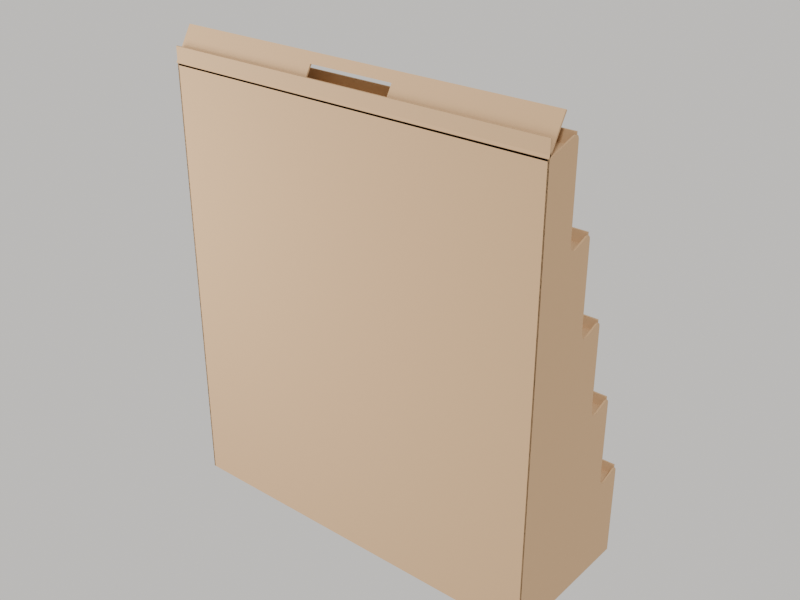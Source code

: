 # Source: c3bfe2f3-5d17-4267-9024-82af92959ca7.blend  (saved by Blender 5.1.30; exported with 4.5.12 LTS)
import bpy
from mathutils import Matrix  # noqa: F401  (used for matrix-valued properties, if any)

bpy.ops.wm.read_factory_settings(use_empty=True)
scene = bpy.context.scene
scene.name = 'Scene'

# ---- collections
col_collection = bpy.data.collections.new('Collection'); scene.collection.children.link(col_collection)
col_plv_0840m = bpy.data.collections.new('PLV_0840M'); scene.collection.children.link(col_plv_0840m)

# ---- materials (node trees are filled in below, after node groups)
mat_kraft_cardboard_002 = bpy.data.materials.new('Kraft_Cardboard.002')

# ---- material node trees
mat_kraft_cardboard_002.use_nodes = True; mat_kraft_cardboard_002.node_tree.nodes.clear()
_N = mat_kraft_cardboard_002.node_tree.nodes; _L = mat_kraft_cardboard_002.node_tree.links
n0 = _N.new('ShaderNodeBsdfPrincipled'); n0.name = 'BSDF guidée'; n0.location = (-200, 100)
n0.inputs[0].default_value = (0.46, 0.29, 0.15, 1.0)
n0.inputs[2].default_value = 0.92
n1 = _N.new('ShaderNodeOutputMaterial'); n1.name = 'Sortie matériau'; n1.location = (200, 100)
n2 = _N.new('ShaderNodeTexNoise'); n2.name = 'PLV_Noise'; n2.location = (0, 0)
n2.width = 145
n2.inputs[2].default_value = 40.0
n3 = _N.new('ShaderNodeBump'); n3.name = 'PLV_Bump'; n3.location = (0, 0)
n3.inputs[0].default_value = 0.15
_L.new(n0.outputs[0], n1.inputs[0])
_L.new(n2.outputs[0], n3.inputs[3])
_L.new(n3.outputs[0], n0.inputs[5])
n1.is_active_output = True

# ---- world
world_world = bpy.data.worlds.new('World'); scene.world = world_world
world_world.use_nodes = True; world_world.node_tree.nodes.clear()
_N = world_world.node_tree.nodes; _L = world_world.node_tree.links
n0 = _N.new('ShaderNodeOutputWorld'); n0.name = 'World Output'; n0.location = (200, 100)
n1 = _N.new('ShaderNodeBackground'); n1.name = 'Background'; n1.location = (-200, 100)
n1.inputs[0].default_value = (0.75, 0.73, 0.7, 1.0)
_L.new(n1.outputs[0], n0.inputs[0])
n0.is_active_output = True
world_world.color = (0.05088, 0.05088, 0.05088)
world_world.sun_shadow_jitter_overblur = 0.0

# ---- cameras
cam_plv_cam_002 = bpy.data.cameras.new('PLV_Cam.002')
cam_plv_cam_002.lens = 60.0
cam_plv_cam_002.ortho_scale = 0.75

# ---- lights
light_plv_sun_002 = bpy.data.lights.new('PLV_Sun.002', 'SUN')
light_plv_sun_002.angle = 0.08727
light_plv_sun_002.energy = 3.0
light_plv_fill_002 = bpy.data.lights.new('PLV_Fill.002', 'AREA')
light_plv_fill_002.energy = 40.0
light_plv_fill_002.size = 1.0

# ---- meshes
me_plv_sidepanel_r_mesh_003 = bpy.data.meshes.new('PLV_SidePanel_R_mesh.003')
me_plv_sidepanel_r_mesh_003.from_pydata([(0.21, 0.48, 0.0), (0.21, 0.48, 0.293), (0.21, 0.4797, 0.298), (0.21, 0.4787, 0.3021), (0.21, 0.4771, 0.3053), (0.21, 0.4749, 0.3075), (0.21, 0.472, 0.3088), (0.21, 0.4685, 0.3091), (0.21, 0.4643, 0.3086), (0.21, 0.4595, 0.307), (0.21, 0.4254, 0.2938), (0.21, 0.4171, 0.2911), (0.21, 0.4099, 0.2901), (0.21, 0.4038, 0.2907), (0.21, 0.3989, 0.2929), (0.21, 0.395, 0.2968), (0.21, 0.3922, 0.3022), (0.21, 0.3906, 0.3093), (0.21, 0.39, 0.318), (0.21, 0.39, 0.573), (0.21, 0.3897, 0.578), (0.21, 0.3887, 0.5821), (0.21, 0.3871, 0.5853), (0.21, 0.3849, 0.5875), (0.21, 0.382, 0.5888), (0.21, 0.3785, 0.5891), (0.21, 0.3743, 0.5886), (0.21, 0.3695, 0.587), (0.21, 0.3354, 0.5738), (0.21, 0.3271, 0.5711), (0.21, 0.3199, 0.5701), (0.21, 0.3138, 0.5707), (0.21, 0.3089, 0.5729), (0.21, 0.305, 0.5768), (0.21, 0.3022, 0.5822), (0.21, 0.3006, 0.5893), (0.21, 0.3, 0.598), (0.21, 0.3, 0.853), (0.21, 0.2997, 0.858), (0.21, 0.2987, 0.8621), (0.21, 0.2971, 0.8653), (0.21, 0.2949, 0.8675), (0.21, 0.292, 0.8688), (0.21, 0.2885, 0.8691), (0.21, 0.2843, 0.8686), (0.21, 0.2795, 0.867), (0.21, 0.2454, 0.8538), (0.21, 0.2371, 0.8511), (0.21, 0.2299, 0.8501), (0.21, 0.2238, 0.8507), (0.21, 0.2189, 0.8529), (0.21, 0.215, 0.8568), (0.21, 0.2122, 0.8622), (0.21, 0.2106, 0.8693), (0.21, 0.21, 0.878), (0.21, 0.21, 1.133), (0.21, 0.2097, 1.138), (0.21, 0.2087, 1.142), (0.21, 0.2071, 1.145), (0.21, 0.2049, 1.148), (0.21, 0.202, 1.149), (0.21, 0.1985, 1.149), (0.21, 0.1943, 1.149), (0.21, 0.1895, 1.147), (0.21, 0.1554, 1.134), (0.21, 0.1471, 1.131), (0.21, 0.1399, 1.13), (0.21, 0.1338, 1.131), (0.21, 0.1289, 1.133), (0.21, 0.125, 1.137), (0.21, 0.1222, 1.142), (0.21, 0.1206, 1.149), (0.21, 0.12, 1.158), (0.21, 0.12, 1.413), (0.21, 0.1197, 1.418), (0.21, 0.1187, 1.422), (0.21, 0.117, 1.426), (0.21, 0.1147, 1.428), (0.21, 0.1117, 1.429), (0.21, 0.1081, 1.43), (0.21, 0.1038, 1.43), (0.21, 0.09888, 1.429), (0.21, -6.948e-10, 1.4), (0.21, -6.948e-10, 0.0), (0.205, 0.48, 0.0), (0.205, 0.48, 0.293), (0.205, 0.4797, 0.298), (0.205, 0.4787, 0.3021), (0.205, 0.4771, 0.3053), (0.205, 0.4749, 0.3075), (0.205, 0.472, 0.3088), (0.205, 0.4685, 0.3091), (0.205, 0.4643, 0.3086), (0.205, 0.4595, 0.307), (0.205, 0.4254, 0.2938), (0.205, 0.4171, 0.2911), (0.205, 0.4099, 0.2901), (0.205, 0.4038, 0.2907), (0.205, 0.3989, 0.2929), (0.205, 0.395, 0.2968), (0.205, 0.3922, 0.3022), (0.205, 0.3906, 0.3093), (0.205, 0.39, 0.318), (0.205, 0.39, 0.573), (0.205, 0.3897, 0.578), (0.205, 0.3887, 0.5821), (0.205, 0.3871, 0.5853), (0.205, 0.3849, 0.5875), (0.205, 0.382, 0.5888), (0.205, 0.3785, 0.5891), (0.205, 0.3743, 0.5886), (0.205, 0.3695, 0.587), (0.205, 0.3354, 0.5738), (0.205, 0.3271, 0.5711), (0.205, 0.3199, 0.5701), (0.205, 0.3138, 0.5707), (0.205, 0.3089, 0.5729), (0.205, 0.305, 0.5768), (0.205, 0.3022, 0.5822), (0.205, 0.3006, 0.5893), (0.205, 0.3, 0.598), (0.205, 0.3, 0.853), (0.205, 0.2997, 0.858), (0.205, 0.2987, 0.8621), (0.205, 0.2971, 0.8653), (0.205, 0.2949, 0.8675), (0.205, 0.292, 0.8688), (0.205, 0.2885, 0.8691), (0.205, 0.2843, 0.8686), (0.205, 0.2795, 0.867), (0.205, 0.2454, 0.8538), (0.205, 0.2371, 0.8511), (0.205, 0.2299, 0.8501), (0.205, 0.2238, 0.8507), (0.205, 0.2189, 0.8529), (0.205, 0.215, 0.8568), (0.205, 0.2122, 0.8622), (0.205, 0.2106, 0.8693), (0.205, 0.21, 0.878), (0.205, 0.21, 1.133), (0.205, 0.2097, 1.138), (0.205, 0.2087, 1.142), (0.205, 0.2071, 1.145), (0.205, 0.2049, 1.148), (0.205, 0.202, 1.149), (0.205, 0.1985, 1.149), (0.205, 0.1943, 1.149), (0.205, 0.1895, 1.147), (0.205, 0.1554, 1.134), (0.205, 0.1471, 1.131), (0.205, 0.1399, 1.13), (0.205, 0.1338, 1.131), (0.205, 0.1289, 1.133), (0.205, 0.125, 1.137), (0.205, 0.1222, 1.142), (0.205, 0.1206, 1.149), (0.205, 0.12, 1.158), (0.205, 0.12, 1.413), (0.205, 0.1197, 1.418), (0.205, 0.1187, 1.422), (0.205, 0.117, 1.426), (0.205, 0.1147, 1.428), (0.205, 0.1117, 1.429), (0.205, 0.1081, 1.43), (0.205, 0.1038, 1.43), (0.205, 0.09888, 1.429), (0.205, 0.0, 1.4), (0.205, 0.0, 0.0)], [], [(83, 0, 1, 2, 3, 4, 5, 6, 7, 8, 9, 10, 11, 12, 13, 14, 15, 16, 17, 18, 19, 20, 21, 22, 23, 24, 25, 26, 27, 28, 29, 30, 31, 32, 33, 34, 35, 36, 37, 38, 39, 40, 41, 42, 43, 44, 45, 46, 47, 48, 49, 50, 51, 52, 53, 54, 55, 56, 57, 58, 59, 60, 61, 62, 63, 64, 65, 66, 67, 68, 69, 70, 71, 72, 73, 74, 75, 76, 77, 78, 79, 80, 81, 82), (90, 89, 88, 87, 86, 85, 84, 167, 166, 165, 164, 163, 162, 161, 160, 159, 158, 157, 156, 155, 154, 153, 152, 151, 150, 149, 148, 147, 146, 145, 144, 143, 142, 141, 140, 139, 138, 137, 136, 135, 134, 133, 132, 131, 130, 129, 128, 127, 126, 125, 124, 123, 122, 121, 120, 119, 118, 117, 116, 115, 114, 113, 112, 111, 110, 109, 108, 107, 106, 105, 104, 103, 102, 101, 100, 99, 98, 97, 96, 95, 94, 93, 92, 91), (0, 83, 167, 84), (1, 0, 84, 85), (2, 1, 85, 86), (3, 2, 86, 87), (4, 3, 87, 88), (5, 4, 88, 89), (6, 5, 89, 90), (7, 6, 90, 91), (8, 7, 91, 92), (9, 8, 92, 93), (10, 9, 93, 94), (11, 10, 94, 95), (12, 11, 95, 96), (13, 12, 96, 97), (14, 13, 97, 98), (15, 14, 98, 99), (16, 15, 99, 100), (17, 16, 100, 101), (18, 17, 101, 102), (19, 18, 102, 103), (20, 19, 103, 104), (21, 20, 104, 105), (22, 21, 105, 106), (23, 22, 106, 107), (24, 23, 107, 108), (25, 24, 108, 109), (26, 25, 109, 110), (27, 26, 110, 111), (28, 27, 111, 112), (29, 28, 112, 113), (30, 29, 113, 114), (31, 30, 114, 115), (32, 31, 115, 116), (33, 32, 116, 117), (34, 33, 117, 118), (35, 34, 118, 119), (36, 35, 119, 120), (37, 36, 120, 121), (38, 37, 121, 122), (39, 38, 122, 123), (40, 39, 123, 124), (41, 40, 124, 125), (42, 41, 125, 126), (43, 42, 126, 127), (44, 43, 127, 128), (45, 44, 128, 129), (46, 45, 129, 130), (47, 46, 130, 131), (48, 47, 131, 132), (49, 48, 132, 133), (50, 49, 133, 134), (51, 50, 134, 135), (52, 51, 135, 136), (53, 52, 136, 137), (54, 53, 137, 138), (55, 54, 138, 139), (56, 55, 139, 140), (57, 56, 140, 141), (58, 57, 141, 142), (59, 58, 142, 143), (60, 59, 143, 144), (61, 60, 144, 145), (62, 61, 145, 146), (63, 62, 146, 147), (64, 63, 147, 148), (65, 64, 148, 149), (66, 65, 149, 150), (67, 66, 150, 151), (68, 67, 151, 152), (69, 68, 152, 153), (70, 69, 153, 154), (71, 70, 154, 155), (72, 71, 155, 156), (73, 72, 156, 157), (74, 73, 157, 158), (75, 74, 158, 159), (76, 75, 159, 160), (77, 76, 160, 161), (78, 77, 161, 162), (79, 78, 162, 163), (80, 79, 163, 164), (81, 80, 164, 165), (82, 81, 165, 166), (83, 82, 166, 167)])
me_plv_sidepanel_r_mesh_003.materials.append(mat_kraft_cardboard_002)
me_plv_sidepanel_r_mesh_003.materials.append(None)
me_plv_sidepanel_r_mesh_003.update()
me_plv_sidepanel_l_mesh_003 = bpy.data.meshes.new('PLV_SidePanel_L_mesh.003')
me_plv_sidepanel_l_mesh_003.from_pydata([(-0.205, 0.48, 0.0), (-0.205, 0.48, 0.293), (-0.205, 0.4797, 0.298), (-0.205, 0.4787, 0.3021), (-0.205, 0.4771, 0.3053), (-0.205, 0.4749, 0.3075), (-0.205, 0.472, 0.3088), (-0.205, 0.4685, 0.3091), (-0.205, 0.4643, 0.3086), (-0.205, 0.4595, 0.307), (-0.205, 0.4254, 0.2938), (-0.205, 0.4171, 0.2911), (-0.205, 0.4099, 0.2901), (-0.205, 0.4038, 0.2907), (-0.205, 0.3989, 0.2929), (-0.205, 0.395, 0.2968), (-0.205, 0.3922, 0.3022), (-0.205, 0.3906, 0.3093), (-0.205, 0.39, 0.318), (-0.205, 0.39, 0.573), (-0.205, 0.3897, 0.578), (-0.205, 0.3887, 0.5821), (-0.205, 0.3871, 0.5853), (-0.205, 0.3849, 0.5875), (-0.205, 0.382, 0.5888), (-0.205, 0.3785, 0.5891), (-0.205, 0.3743, 0.5886), (-0.205, 0.3695, 0.587), (-0.205, 0.3354, 0.5738), (-0.205, 0.3271, 0.5711), (-0.205, 0.3199, 0.5701), (-0.205, 0.3138, 0.5707), (-0.205, 0.3089, 0.5729), (-0.205, 0.305, 0.5768), (-0.205, 0.3022, 0.5822), (-0.205, 0.3006, 0.5893), (-0.205, 0.3, 0.598), (-0.205, 0.3, 0.853), (-0.205, 0.2997, 0.858), (-0.205, 0.2987, 0.8621), (-0.205, 0.2971, 0.8653), (-0.205, 0.2949, 0.8675), (-0.205, 0.292, 0.8688), (-0.205, 0.2885, 0.8691), (-0.205, 0.2843, 0.8686), (-0.205, 0.2795, 0.867), (-0.205, 0.2454, 0.8538), (-0.205, 0.2371, 0.8511), (-0.205, 0.2299, 0.8501), (-0.205, 0.2238, 0.8507), (-0.205, 0.2189, 0.8529), (-0.205, 0.215, 0.8568), (-0.205, 0.2122, 0.8622), (-0.205, 0.2106, 0.8693), (-0.205, 0.21, 0.878), (-0.205, 0.21, 1.133), (-0.205, 0.2097, 1.138), (-0.205, 0.2087, 1.142), (-0.205, 0.2071, 1.145), (-0.205, 0.2049, 1.148), (-0.205, 0.202, 1.149), (-0.205, 0.1985, 1.149), (-0.205, 0.1943, 1.149), (-0.205, 0.1895, 1.147), (-0.205, 0.1554, 1.134), (-0.205, 0.1471, 1.131), (-0.205, 0.1399, 1.13), (-0.205, 0.1338, 1.131), (-0.205, 0.1289, 1.133), (-0.205, 0.125, 1.137), (-0.205, 0.1222, 1.142), (-0.205, 0.1206, 1.149), (-0.205, 0.12, 1.158), (-0.205, 0.12, 1.413), (-0.205, 0.1197, 1.418), (-0.205, 0.1187, 1.422), (-0.205, 0.117, 1.426), (-0.205, 0.1147, 1.428), (-0.205, 0.1117, 1.429), (-0.205, 0.1081, 1.43), (-0.205, 0.1038, 1.43), (-0.205, 0.09888, 1.429), (-0.205, -6.948e-10, 1.4), (-0.205, -6.948e-10, 0.0), (-0.21, 0.48, 0.0), (-0.21, 0.48, 0.293), (-0.21, 0.4797, 0.298), (-0.21, 0.4787, 0.3021), (-0.21, 0.4771, 0.3053), (-0.21, 0.4749, 0.3075), (-0.21, 0.472, 0.3088), (-0.21, 0.4685, 0.3091), (-0.21, 0.4643, 0.3086), (-0.21, 0.4595, 0.307), (-0.21, 0.4254, 0.2938), (-0.21, 0.4171, 0.2911), (-0.21, 0.4099, 0.2901), (-0.21, 0.4038, 0.2907), (-0.21, 0.3989, 0.2929), (-0.21, 0.395, 0.2968), (-0.21, 0.3922, 0.3022), (-0.21, 0.3906, 0.3093), (-0.21, 0.39, 0.318), (-0.21, 0.39, 0.573), (-0.21, 0.3897, 0.578), (-0.21, 0.3887, 0.5821), (-0.21, 0.3871, 0.5853), (-0.21, 0.3849, 0.5875), (-0.21, 0.382, 0.5888), (-0.21, 0.3785, 0.5891), (-0.21, 0.3743, 0.5886), (-0.21, 0.3695, 0.587), (-0.21, 0.3354, 0.5738), (-0.21, 0.3271, 0.5711), (-0.21, 0.3199, 0.5701), (-0.21, 0.3138, 0.5707), (-0.21, 0.3089, 0.5729), (-0.21, 0.305, 0.5768), (-0.21, 0.3022, 0.5822), (-0.21, 0.3006, 0.5893), (-0.21, 0.3, 0.598), (-0.21, 0.3, 0.853), (-0.21, 0.2997, 0.858), (-0.21, 0.2987, 0.8621), (-0.21, 0.2971, 0.8653), (-0.21, 0.2949, 0.8675), (-0.21, 0.292, 0.8688), (-0.21, 0.2885, 0.8691), (-0.21, 0.2843, 0.8686), (-0.21, 0.2795, 0.867), (-0.21, 0.2454, 0.8538), (-0.21, 0.2371, 0.8511), (-0.21, 0.2299, 0.8501), (-0.21, 0.2238, 0.8507), (-0.21, 0.2189, 0.8529), (-0.21, 0.215, 0.8568), (-0.21, 0.2122, 0.8622), (-0.21, 0.2106, 0.8693), (-0.21, 0.21, 0.878), (-0.21, 0.21, 1.133), (-0.21, 0.2097, 1.138), (-0.21, 0.2087, 1.142), (-0.21, 0.2071, 1.145), (-0.21, 0.2049, 1.148), (-0.21, 0.202, 1.149), (-0.21, 0.1985, 1.149), (-0.21, 0.1943, 1.149), (-0.21, 0.1895, 1.147), (-0.21, 0.1554, 1.134), (-0.21, 0.1471, 1.131), (-0.21, 0.1399, 1.13), (-0.21, 0.1338, 1.131), (-0.21, 0.1289, 1.133), (-0.21, 0.125, 1.137), (-0.21, 0.1222, 1.142), (-0.21, 0.1206, 1.149), (-0.21, 0.12, 1.158), (-0.21, 0.12, 1.413), (-0.21, 0.1197, 1.418), (-0.21, 0.1187, 1.422), (-0.21, 0.117, 1.426), (-0.21, 0.1147, 1.428), (-0.21, 0.1117, 1.429), (-0.21, 0.1081, 1.43), (-0.21, 0.1038, 1.43), (-0.21, 0.09888, 1.429), (-0.21, 0.0, 1.4), (-0.21, 0.0, 0.0)], [], [(83, 0, 1, 2, 3, 4, 5, 6, 7, 8, 9, 10, 11, 12, 13, 14, 15, 16, 17, 18, 19, 20, 21, 22, 23, 24, 25, 26, 27, 28, 29, 30, 31, 32, 33, 34, 35, 36, 37, 38, 39, 40, 41, 42, 43, 44, 45, 46, 47, 48, 49, 50, 51, 52, 53, 54, 55, 56, 57, 58, 59, 60, 61, 62, 63, 64, 65, 66, 67, 68, 69, 70, 71, 72, 73, 74, 75, 76, 77, 78, 79, 80, 81, 82), (90, 89, 88, 87, 86, 85, 84, 167, 166, 165, 164, 163, 162, 161, 160, 159, 158, 157, 156, 155, 154, 153, 152, 151, 150, 149, 148, 147, 146, 145, 144, 143, 142, 141, 140, 139, 138, 137, 136, 135, 134, 133, 132, 131, 130, 129, 128, 127, 126, 125, 124, 123, 122, 121, 120, 119, 118, 117, 116, 115, 114, 113, 112, 111, 110, 109, 108, 107, 106, 105, 104, 103, 102, 101, 100, 99, 98, 97, 96, 95, 94, 93, 92, 91), (0, 83, 167, 84), (1, 0, 84, 85), (2, 1, 85, 86), (3, 2, 86, 87), (4, 3, 87, 88), (5, 4, 88, 89), (6, 5, 89, 90), (7, 6, 90, 91), (8, 7, 91, 92), (9, 8, 92, 93), (10, 9, 93, 94), (11, 10, 94, 95), (12, 11, 95, 96), (13, 12, 96, 97), (14, 13, 97, 98), (15, 14, 98, 99), (16, 15, 99, 100), (17, 16, 100, 101), (18, 17, 101, 102), (19, 18, 102, 103), (20, 19, 103, 104), (21, 20, 104, 105), (22, 21, 105, 106), (23, 22, 106, 107), (24, 23, 107, 108), (25, 24, 108, 109), (26, 25, 109, 110), (27, 26, 110, 111), (28, 27, 111, 112), (29, 28, 112, 113), (30, 29, 113, 114), (31, 30, 114, 115), (32, 31, 115, 116), (33, 32, 116, 117), (34, 33, 117, 118), (35, 34, 118, 119), (36, 35, 119, 120), (37, 36, 120, 121), (38, 37, 121, 122), (39, 38, 122, 123), (40, 39, 123, 124), (41, 40, 124, 125), (42, 41, 125, 126), (43, 42, 126, 127), (44, 43, 127, 128), (45, 44, 128, 129), (46, 45, 129, 130), (47, 46, 130, 131), (48, 47, 131, 132), (49, 48, 132, 133), (50, 49, 133, 134), (51, 50, 134, 135), (52, 51, 135, 136), (53, 52, 136, 137), (54, 53, 137, 138), (55, 54, 138, 139), (56, 55, 139, 140), (57, 56, 140, 141), (58, 57, 141, 142), (59, 58, 142, 143), (60, 59, 143, 144), (61, 60, 144, 145), (62, 61, 145, 146), (63, 62, 146, 147), (64, 63, 147, 148), (65, 64, 148, 149), (66, 65, 149, 150), (67, 66, 150, 151), (68, 67, 151, 152), (69, 68, 152, 153), (70, 69, 153, 154), (71, 70, 154, 155), (72, 71, 155, 156), (73, 72, 156, 157), (74, 73, 157, 158), (75, 74, 158, 159), (76, 75, 159, 160), (77, 76, 160, 161), (78, 77, 161, 162), (79, 78, 162, 163), (80, 79, 163, 164), (81, 80, 164, 165), (82, 81, 165, 166), (83, 82, 166, 167)])
me_plv_sidepanel_l_mesh_003.materials.append(mat_kraft_cardboard_002)
me_plv_sidepanel_l_mesh_003.materials.append(None)
me_plv_sidepanel_l_mesh_003.update()
me_plv_shelf_5_mesh_002 = bpy.data.meshes.new('PLV_Shelf_5_mesh.002')
me_plv_shelf_5_mesh_002.from_pydata([(-0.205, 0.39, 0.28), (0.205, 0.39, 0.28), (0.205, 0.48, 0.28), (-0.205, 0.48, 0.28), (-0.205, 0.39, 0.275), (0.205, 0.39, 0.275), (0.205, 0.48, 0.275), (-0.205, 0.48, 0.275)], [], [(0, 1, 2, 3), (4, 7, 6, 5), (0, 3, 7, 4), (1, 0, 4, 5), (2, 1, 5, 6), (3, 2, 6, 7)])
me_plv_shelf_5_mesh_002.materials.append(mat_kraft_cardboard_002)
me_plv_shelf_5_mesh_002.update()
me_plv_shelf_4_mesh_002 = bpy.data.meshes.new('PLV_Shelf_4_mesh.002')
me_plv_shelf_4_mesh_002.from_pydata([(-0.205, 0.3, 0.56), (0.205, 0.3, 0.56), (0.205, 0.39, 0.56), (-0.205, 0.39, 0.56), (-0.205, 0.3, 0.555), (0.205, 0.3, 0.555), (0.205, 0.39, 0.555), (-0.205, 0.39, 0.555)], [], [(0, 1, 2, 3), (4, 7, 6, 5), (0, 3, 7, 4), (1, 0, 4, 5), (2, 1, 5, 6), (3, 2, 6, 7)])
me_plv_shelf_4_mesh_002.materials.append(mat_kraft_cardboard_002)
me_plv_shelf_4_mesh_002.update()
me_plv_shelf_3_mesh_002 = bpy.data.meshes.new('PLV_Shelf_3_mesh.002')
me_plv_shelf_3_mesh_002.from_pydata([(-0.205, 0.21, 0.84), (0.205, 0.21, 0.84), (0.205, 0.3, 0.84), (-0.205, 0.3, 0.84), (-0.205, 0.21, 0.835), (0.205, 0.21, 0.835), (0.205, 0.3, 0.835), (-0.205, 0.3, 0.835)], [], [(0, 1, 2, 3), (4, 7, 6, 5), (0, 3, 7, 4), (1, 0, 4, 5), (2, 1, 5, 6), (3, 2, 6, 7)])
me_plv_shelf_3_mesh_002.materials.append(mat_kraft_cardboard_002)
me_plv_shelf_3_mesh_002.update()
me_plv_shelf_2_mesh_002 = bpy.data.meshes.new('PLV_Shelf_2_mesh.002')
me_plv_shelf_2_mesh_002.from_pydata([(-0.205, 0.12, 1.12), (0.205, 0.12, 1.12), (0.205, 0.21, 1.12), (-0.205, 0.21, 1.12), (-0.205, 0.12, 1.115), (0.205, 0.12, 1.115), (0.205, 0.21, 1.115), (-0.205, 0.21, 1.115)], [], [(0, 1, 2, 3), (4, 7, 6, 5), (0, 3, 7, 4), (1, 0, 4, 5), (2, 1, 5, 6), (3, 2, 6, 7)])
me_plv_shelf_2_mesh_002.materials.append(mat_kraft_cardboard_002)
me_plv_shelf_2_mesh_002.update()
me_plv_shelf_1_mesh_002 = bpy.data.meshes.new('PLV_Shelf_1_mesh.002')
me_plv_shelf_1_mesh_002.from_pydata([(-0.205, 0.0, 1.4), (0.205, 0.0, 1.4), (0.205, 0.12, 1.4), (-0.205, 0.12, 1.4), (-0.205, 0.0, 1.395), (0.205, 0.0, 1.395), (0.205, 0.12, 1.395), (-0.205, 0.12, 1.395)], [], [(0, 1, 2, 3), (4, 7, 6, 5), (0, 3, 7, 4), (1, 0, 4, 5), (2, 1, 5, 6), (3, 2, 6, 7)])
me_plv_shelf_1_mesh_002.materials.append(mat_kraft_cardboard_002)
me_plv_shelf_1_mesh_002.update()
me_plv_lip_5_mesh_002 = bpy.data.meshes.new('PLV_Lip_5_mesh.002')
me_plv_lip_5_mesh_002.from_pydata([(-0.205, 0.475, 0.28), (0.205, 0.475, 0.28), (0.205, 0.475, 0.315), (-0.205, 0.475, 0.315), (-0.205, 0.48, 0.28), (0.205, 0.48, 0.28), (0.205, 0.48, 0.315), (-0.205, 0.48, 0.315)], [], [(0, 1, 2, 3), (4, 7, 6, 5), (0, 3, 7, 4), (1, 0, 4, 5), (2, 1, 5, 6), (3, 2, 6, 7)])
me_plv_lip_5_mesh_002.materials.append(mat_kraft_cardboard_002)
me_plv_lip_5_mesh_002.update()
me_plv_lip_4_mesh_002 = bpy.data.meshes.new('PLV_Lip_4_mesh.002')
me_plv_lip_4_mesh_002.from_pydata([(-0.205, 0.385, 0.56), (0.205, 0.385, 0.56), (0.205, 0.385, 0.595), (-0.205, 0.385, 0.595), (-0.205, 0.39, 0.56), (0.205, 0.39, 0.56), (0.205, 0.39, 0.595), (-0.205, 0.39, 0.595)], [], [(0, 1, 2, 3), (4, 7, 6, 5), (0, 3, 7, 4), (1, 0, 4, 5), (2, 1, 5, 6), (3, 2, 6, 7)])
me_plv_lip_4_mesh_002.materials.append(mat_kraft_cardboard_002)
me_plv_lip_4_mesh_002.update()
me_plv_lip_3_mesh_002 = bpy.data.meshes.new('PLV_Lip_3_mesh.002')
me_plv_lip_3_mesh_002.from_pydata([(-0.205, 0.295, 0.84), (0.205, 0.295, 0.84), (0.205, 0.295, 0.875), (-0.205, 0.295, 0.875), (-0.205, 0.3, 0.84), (0.205, 0.3, 0.84), (0.205, 0.3, 0.875), (-0.205, 0.3, 0.875)], [], [(0, 1, 2, 3), (4, 7, 6, 5), (0, 3, 7, 4), (1, 0, 4, 5), (2, 1, 5, 6), (3, 2, 6, 7)])
me_plv_lip_3_mesh_002.materials.append(mat_kraft_cardboard_002)
me_plv_lip_3_mesh_002.update()
me_plv_lip_2_mesh_002 = bpy.data.meshes.new('PLV_Lip_2_mesh.002')
me_plv_lip_2_mesh_002.from_pydata([(-0.205, 0.205, 1.12), (0.205, 0.205, 1.12), (0.205, 0.205, 1.155), (-0.205, 0.205, 1.155), (-0.205, 0.21, 1.12), (0.205, 0.21, 1.12), (0.205, 0.21, 1.155), (-0.205, 0.21, 1.155)], [], [(0, 1, 2, 3), (4, 7, 6, 5), (0, 3, 7, 4), (1, 0, 4, 5), (2, 1, 5, 6), (3, 2, 6, 7)])
me_plv_lip_2_mesh_002.materials.append(mat_kraft_cardboard_002)
me_plv_lip_2_mesh_002.update()
me_plv_lip_1_mesh_002 = bpy.data.meshes.new('PLV_Lip_1_mesh.002')
me_plv_lip_1_mesh_002.from_pydata([(-0.205, 0.115, 1.4), (0.205, 0.115, 1.4), (0.205, 0.115, 1.435), (-0.205, 0.115, 1.435), (-0.205, 0.12, 1.4), (0.205, 0.12, 1.4), (0.205, 0.12, 1.435), (-0.205, 0.12, 1.435)], [], [(0, 1, 2, 3), (4, 7, 6, 5), (0, 3, 7, 4), (1, 0, 4, 5), (2, 1, 5, 6), (3, 2, 6, 7)])
me_plv_lip_1_mesh_002.materials.append(mat_kraft_cardboard_002)
me_plv_lip_1_mesh_002.update()
me_plv_header_mesh_002 = bpy.data.meshes.new('PLV_Header_mesh.002')
me_plv_header_mesh_002.from_pydata([(-0.205, -0.004287, 1.403), (0.205, -0.004287, 1.403), (0.205, 0.05571, 1.503), (-0.205, 0.05571, 1.503), (-0.205, 0.0, 1.4), (0.205, 0.0, 1.4), (0.205, 0.06, 1.5), (-0.205, 0.06, 1.5), (-0.045, 0.009169, 1.425), (0.045, 0.009169, 1.425), (-0.045, 0.03917, 1.475), (0.045, 0.03917, 1.475), (0.045, 0.045, 1.475), (-0.045, 0.045, 1.475), (-0.045, 0.015, 1.425), (0.045, 0.015, 1.425)], [], [(8, 0, 1, 9), (9, 1, 2, 3, 0, 8, 10, 11), (12, 6, 5, 4, 7, 13, 14, 15), (13, 7, 6, 12), (0, 3, 7, 4), (1, 0, 4, 5), (2, 1, 5, 6), (3, 2, 6, 7), (10, 8, 14, 13), (15, 9, 11, 12), (14, 8, 9, 15), (11, 10, 13, 12)])
me_plv_header_mesh_002.materials.append(mat_kraft_cardboard_002)
me_plv_header_mesh_002.materials.append(None)
me_plv_header_mesh_002.update()
me_plv_backpanel_mesh_002 = bpy.data.meshes.new('PLV_BackPanel_mesh.002')
me_plv_backpanel_mesh_002.from_pydata([(-0.205, 0.0, 0.0), (0.205, 0.0, 0.0), (0.205, 0.0, 1.45), (-0.205, 0.0, 1.45), (-0.205, 0.005, 0.0), (0.205, 0.005, 0.0), (0.205, 0.005, 1.45), (-0.205, 0.005, 1.45)], [], [(0, 1, 2, 3), (4, 7, 6, 5), (0, 3, 7, 4), (1, 0, 4, 5), (2, 1, 5, 6), (3, 2, 6, 7)])
me_plv_backpanel_mesh_002.materials.append(mat_kraft_cardboard_002)
me_plv_backpanel_mesh_002.update()

# ---- objects
ob_plv_sun_obj = bpy.data.objects.new('PLV_Sun_Obj', light_plv_sun_002)
ob_plv_sidepanel_r = bpy.data.objects.new('PLV_SidePanel_R', me_plv_sidepanel_r_mesh_003)
ob_plv_sidepanel_l = bpy.data.objects.new('PLV_SidePanel_L', me_plv_sidepanel_l_mesh_003)
ob_plv_shelf_5 = bpy.data.objects.new('PLV_Shelf_5', me_plv_shelf_5_mesh_002)
ob_plv_shelf_4 = bpy.data.objects.new('PLV_Shelf_4', me_plv_shelf_4_mesh_002)
ob_plv_shelf_3 = bpy.data.objects.new('PLV_Shelf_3', me_plv_shelf_3_mesh_002)
ob_plv_shelf_2 = bpy.data.objects.new('PLV_Shelf_2', me_plv_shelf_2_mesh_002)
ob_plv_shelf_1 = bpy.data.objects.new('PLV_Shelf_1', me_plv_shelf_1_mesh_002)
ob_plv_lip_5 = bpy.data.objects.new('PLV_Lip_5', me_plv_lip_5_mesh_002)
ob_plv_lip_4 = bpy.data.objects.new('PLV_Lip_4', me_plv_lip_4_mesh_002)
ob_plv_lip_3 = bpy.data.objects.new('PLV_Lip_3', me_plv_lip_3_mesh_002)
ob_plv_lip_2 = bpy.data.objects.new('PLV_Lip_2', me_plv_lip_2_mesh_002)
ob_plv_lip_1 = bpy.data.objects.new('PLV_Lip_1', me_plv_lip_1_mesh_002)
ob_plv_header = bpy.data.objects.new('PLV_Header', me_plv_header_mesh_002)
ob_plv_fill_obj = bpy.data.objects.new('PLV_Fill_Obj', light_plv_fill_002)
ob_plv_camera = bpy.data.objects.new('PLV_Camera', cam_plv_cam_002)
ob_plv_backpanel = bpy.data.objects.new('PLV_BackPanel', me_plv_backpanel_mesh_002)

# ---- transforms, parenting, visibility, modifiers, constraints
ob_plv_sun_obj.location = (1.5, -2.0, 3.0)
ob_plv_sun_obj.rotation_euler = (0.8705, 4.092e-08, 0.5819)
ob_plv_sidepanel_r.location = (0.42, 0.0, 0.0)
ob_plv_sidepanel_l.location = (-0.42, 0.0, 0.0)
ob_plv_shelf_5.location = (0.0, 0.0, 0.0)
ob_plv_shelf_5.scale = (3.049, 1.0, 1.0)
ob_plv_shelf_4.location = (0.0, 0.0, 0.0)
ob_plv_shelf_4.scale = (3.049, 1.0, 1.0)
ob_plv_shelf_3.location = (0.0, 0.0, 0.0)
ob_plv_shelf_3.scale = (3.049, 1.0, 1.0)
ob_plv_shelf_2.location = (0.0, 0.0, 0.0)
ob_plv_shelf_2.scale = (3.049, 1.0, 1.0)
ob_plv_shelf_1.location = (0.0, 0.0, 0.0)
ob_plv_shelf_1.scale = (3.049, 1.0, 1.0)
ob_plv_lip_5.location = (0.0, 0.0, 0.0)
ob_plv_lip_5.scale = (3.049, 1.0, 1.0)
ob_plv_lip_4.location = (0.0, 0.0, 0.0)
ob_plv_lip_4.scale = (3.049, 1.0, 1.0)
ob_plv_lip_3.location = (0.0, 0.0, 0.0)
ob_plv_lip_3.scale = (3.049, 1.0, 1.0)
ob_plv_lip_2.location = (0.0, 0.0, 0.0)
ob_plv_lip_2.scale = (3.049, 1.0, 1.0)
ob_plv_lip_1.location = (0.0, 0.0, 0.0)
ob_plv_lip_1.scale = (3.049, 1.0, 1.0)
ob_plv_header.location = (0.0, 0.0, 0.0)
ob_plv_header.scale = (3.073, 1.0, 1.0)
ob_plv_fill_obj.location = (-1.2, -1.5, 1.2)
ob_plv_fill_obj.rotation_euler = (1.342, -1.919e-08, -0.5932)
ob_plv_camera.location = (0.33, 0.75, 0.7)
ob_plv_camera.rotation_euler = (1.37, -1.026e-07, 2.723)
ob_plv_backpanel.location = (0.0, 0.0, 0.0)
ob_plv_backpanel.scale = (3.073, 1.0, 1.0)

# ---- collection membership
scene.collection.objects.link(ob_plv_sun_obj)
scene.collection.objects.link(ob_plv_sidepanel_r)
scene.collection.objects.link(ob_plv_sidepanel_l)
scene.collection.objects.link(ob_plv_shelf_5)
scene.collection.objects.link(ob_plv_shelf_4)
scene.collection.objects.link(ob_plv_shelf_3)
scene.collection.objects.link(ob_plv_shelf_2)
scene.collection.objects.link(ob_plv_shelf_1)
scene.collection.objects.link(ob_plv_lip_5)
scene.collection.objects.link(ob_plv_lip_4)
scene.collection.objects.link(ob_plv_lip_3)
scene.collection.objects.link(ob_plv_lip_2)
scene.collection.objects.link(ob_plv_lip_1)
scene.collection.objects.link(ob_plv_header)
scene.collection.objects.link(ob_plv_fill_obj)
scene.collection.objects.link(ob_plv_camera)
scene.collection.objects.link(ob_plv_backpanel)

# ---- scene / render settings (as saved in the file)
scene.frame_start = 1; scene.frame_end = 250; scene.frame_set(1)
scene.render.engine = 'BLENDER_EEVEE_NEXT'
scene.render.resolution_x = 1600
scene.render.resolution_y = 1200
scene.render.bake_bias = 0.0
scene.render.bake_samples = 0
scene.cycles.sampling_pattern = 'TABULATED_SOBOL'
scene.eevee.use_volume_custom_range = False
bpy.context.view_layer.update()

# ---- added for rendering (the .blend has no active camera): camera
cam_auto = bpy.data.cameras.new('AutoCamera')
cam_auto.lens = 50.0
cam_auto.sensor_width = 36.0
cam_auto.clip_end = 1000.0
ob_auto_camera = bpy.data.objects.new('AutoCamera', cam_auto)
scene.collection.objects.link(ob_auto_camera)
ob_auto_camera.location = (1.86883, -2.00474, 2.24635)
ob_auto_camera.rotation_euler = (1.09748, -7.21219e-08, 0.694738)
scene.camera = ob_auto_camera
bpy.context.view_layer.update()
